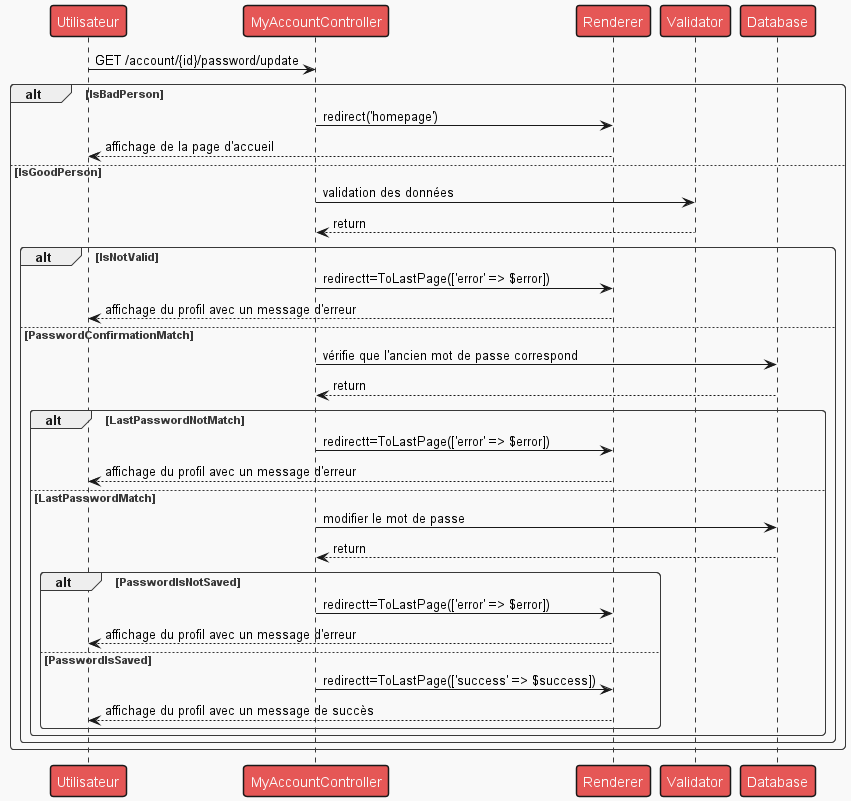

The diagram above was rendered by PlantUML. Its source (embedded in the PNG):
@startuml

!theme mars

Person as "Utilisateur" -> MyAccountController : GET /account/{id}/password/update

alt IsBadPerson
    MyAccountController -> Renderer : redirect('homepage')
    Renderer --> Person : affichage de la page d'accueil
else IsGoodPerson
    MyAccountController -> Validator : validation des données
    Validator --> MyAccountController : return
    alt IsNotValid
        MyAccountController -> Renderer : redirectt=ToLastPage(['error' => $error])
        Renderer --> Person : affichage du profil avec un message d'erreur
    else PasswordConfirmationMatch
        MyAccountController -> Database : vérifie que l'ancien mot de passe correspond
        Database --> MyAccountController : return

        alt LastPasswordNotMatch
            MyAccountController -> Renderer : redirectt=ToLastPage(['error' => $error])
            Renderer --> Person : affichage du profil avec un message d'erreur
        else LastPasswordMatch
            MyAccountController -> Database : modifier le mot de passe
            Database --> MyAccountController : return

            alt PasswordIsNotSaved
                MyAccountController -> Renderer : redirectt=ToLastPage(['error' => $error])
                Renderer --> Person : affichage du profil avec un message d'erreur
            else PasswordIsSaved
                MyAccountController -> Renderer : redirectt=ToLastPage(['success' => $success])
                Renderer --> Person : affichage du profil avec un message de succès
            end
        end
    end
end
@enduml